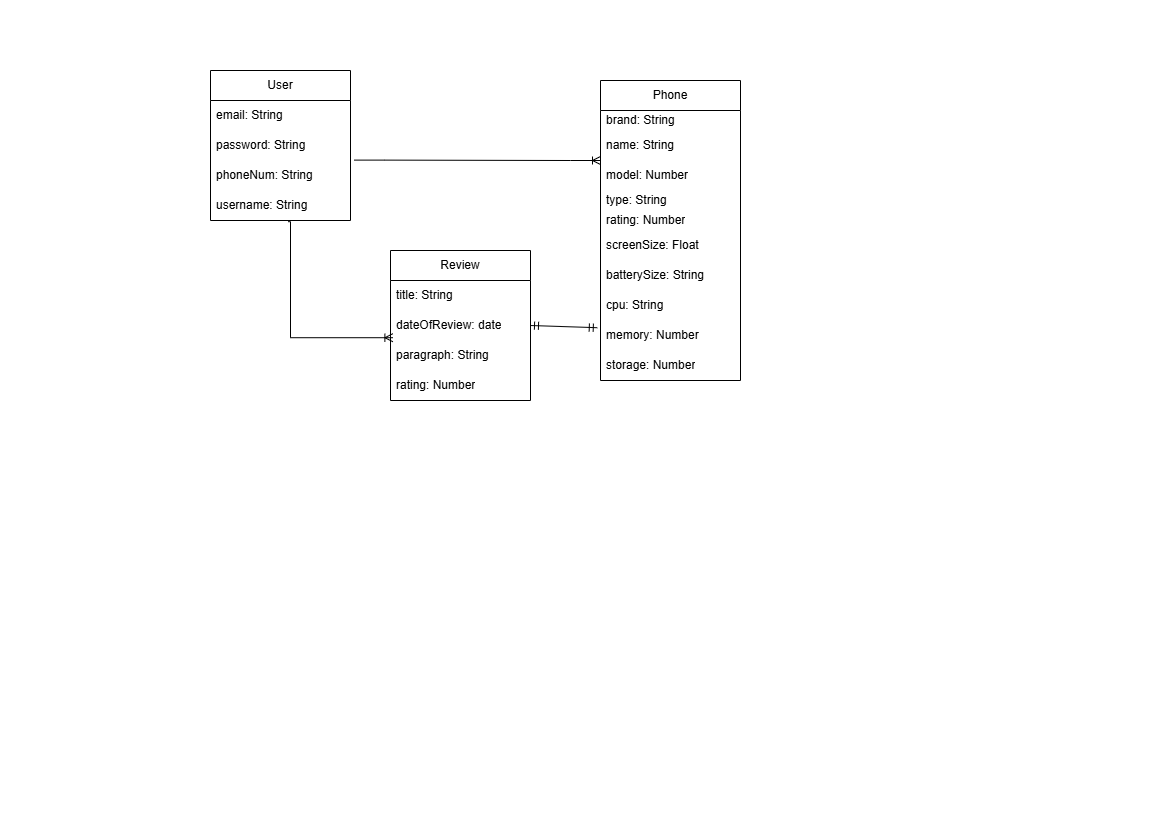

The diagram above was exported from draw.io. Its source (the exported page's mxGraphModel, read from the mxfile embedded in the PNG):
<mxGraphModel dx="1042" dy="527" grid="1" gridSize="10" guides="1" tooltips="1" connect="1" arrows="1" fold="1" page="1" pageScale="1" pageWidth="1169" pageHeight="827" math="0" shadow="0">
  <root>
    <mxCell id="0" />
    <mxCell id="1" parent="0" />
    <mxCell id="bHOYWfzb-TteOkXmGhU8-1" parent="1" style="swimlane;fontStyle=0;childLayout=stackLayout;horizontal=1;startSize=30;horizontalStack=0;resizeParent=1;resizeParentMax=0;resizeLast=0;collapsible=1;marginBottom=0;whiteSpace=wrap;html=1;" value="User" vertex="1">
      <mxGeometry height="150" width="140" x="210" y="70" as="geometry" />
    </mxCell>
    <mxCell id="bHOYWfzb-TteOkXmGhU8-2" parent="bHOYWfzb-TteOkXmGhU8-1" style="text;strokeColor=none;fillColor=none;align=left;verticalAlign=middle;spacingLeft=4;spacingRight=4;overflow=hidden;points=[[0,0.5],[1,0.5]];portConstraint=eastwest;rotatable=0;whiteSpace=wrap;html=1;" value="email: String" vertex="1">
      <mxGeometry height="30" width="140" y="30" as="geometry" />
    </mxCell>
    <mxCell id="bHOYWfzb-TteOkXmGhU8-3" parent="bHOYWfzb-TteOkXmGhU8-1" style="text;strokeColor=none;fillColor=none;align=left;verticalAlign=middle;spacingLeft=4;spacingRight=4;overflow=hidden;points=[[0,0.5],[1,0.5]];portConstraint=eastwest;rotatable=0;whiteSpace=wrap;html=1;" value="password: String" vertex="1">
      <mxGeometry height="30" width="140" y="60" as="geometry" />
    </mxCell>
    <mxCell id="bHOYWfzb-TteOkXmGhU8-4" parent="bHOYWfzb-TteOkXmGhU8-1" style="text;strokeColor=none;fillColor=none;align=left;verticalAlign=middle;spacingLeft=4;spacingRight=4;overflow=hidden;points=[[0,0.5],[1,0.5]];portConstraint=eastwest;rotatable=0;whiteSpace=wrap;html=1;" value="phoneNum: String" vertex="1">
      <mxGeometry height="30" width="140" y="90" as="geometry" />
    </mxCell>
    <mxCell id="bHOYWfzb-TteOkXmGhU8-30" parent="bHOYWfzb-TteOkXmGhU8-1" style="text;strokeColor=none;fillColor=none;align=left;verticalAlign=middle;spacingLeft=4;spacingRight=4;overflow=hidden;points=[[0,0.5],[1,0.5]];portConstraint=eastwest;rotatable=0;whiteSpace=wrap;html=1;" value="username: String" vertex="1">
      <mxGeometry height="30" width="140" y="120" as="geometry" />
    </mxCell>
    <mxCell id="bHOYWfzb-TteOkXmGhU8-5" parent="1" style="swimlane;fontStyle=0;childLayout=stackLayout;horizontal=1;startSize=30;horizontalStack=0;resizeParent=1;resizeParentMax=0;resizeLast=0;collapsible=1;marginBottom=0;whiteSpace=wrap;html=1;" value="Phone" vertex="1">
      <mxGeometry height="300" width="140" x="600" y="80" as="geometry" />
    </mxCell>
    <mxCell id="bHOYWfzb-TteOkXmGhU8-29" parent="bHOYWfzb-TteOkXmGhU8-5" style="text;strokeColor=none;fillColor=none;align=left;verticalAlign=middle;spacingLeft=4;spacingRight=4;overflow=hidden;points=[[0,0.5],[1,0.5]];portConstraint=eastwest;rotatable=0;whiteSpace=wrap;html=1;" value="brand: String" vertex="1">
      <mxGeometry height="20" width="140" y="30" as="geometry" />
    </mxCell>
    <mxCell id="bHOYWfzb-TteOkXmGhU8-7" parent="bHOYWfzb-TteOkXmGhU8-5" style="text;strokeColor=none;fillColor=none;align=left;verticalAlign=middle;spacingLeft=4;spacingRight=4;overflow=hidden;points=[[0,0.5],[1,0.5]];portConstraint=eastwest;rotatable=0;whiteSpace=wrap;html=1;" value="name: String" vertex="1">
      <mxGeometry height="30" width="140" y="50" as="geometry" />
    </mxCell>
    <mxCell id="bHOYWfzb-TteOkXmGhU8-8" parent="bHOYWfzb-TteOkXmGhU8-5" style="text;strokeColor=none;fillColor=none;align=left;verticalAlign=middle;spacingLeft=4;spacingRight=4;overflow=hidden;points=[[0,0.5],[1,0.5]];portConstraint=eastwest;rotatable=0;whiteSpace=wrap;html=1;" value="model: Number" vertex="1">
      <mxGeometry height="30" width="140" y="80" as="geometry" />
    </mxCell>
    <mxCell id="bHOYWfzb-TteOkXmGhU8-25" parent="bHOYWfzb-TteOkXmGhU8-5" style="text;strokeColor=none;fillColor=none;align=left;verticalAlign=middle;spacingLeft=4;spacingRight=4;overflow=hidden;points=[[0,0.5],[1,0.5]];portConstraint=eastwest;rotatable=0;whiteSpace=wrap;html=1;" value="type: String" vertex="1">
      <mxGeometry height="20" width="140" y="110" as="geometry" />
    </mxCell>
    <mxCell id="bHOYWfzb-TteOkXmGhU8-23" parent="bHOYWfzb-TteOkXmGhU8-5" style="text;strokeColor=none;fillColor=none;align=left;verticalAlign=middle;spacingLeft=4;spacingRight=4;overflow=hidden;points=[[0,0.5],[1,0.5]];portConstraint=eastwest;rotatable=0;whiteSpace=wrap;html=1;" value="rating: Number" vertex="1">
      <mxGeometry height="20" width="140" y="130" as="geometry" />
    </mxCell>
    <mxCell id="bHOYWfzb-TteOkXmGhU8-18" parent="bHOYWfzb-TteOkXmGhU8-5" style="text;strokeColor=none;fillColor=none;align=left;verticalAlign=middle;spacingLeft=4;spacingRight=4;overflow=hidden;points=[[0,0.5],[1,0.5]];portConstraint=eastwest;rotatable=0;whiteSpace=wrap;html=1;" value="screenSize: Float" vertex="1">
      <mxGeometry height="30" width="140" y="150" as="geometry" />
    </mxCell>
    <mxCell id="bHOYWfzb-TteOkXmGhU8-19" parent="bHOYWfzb-TteOkXmGhU8-5" style="text;strokeColor=none;fillColor=none;align=left;verticalAlign=middle;spacingLeft=4;spacingRight=4;overflow=hidden;points=[[0,0.5],[1,0.5]];portConstraint=eastwest;rotatable=0;whiteSpace=wrap;html=1;" value="batterySize: String" vertex="1">
      <mxGeometry height="30" width="140" y="180" as="geometry" />
    </mxCell>
    <mxCell id="bHOYWfzb-TteOkXmGhU8-20" parent="bHOYWfzb-TteOkXmGhU8-5" style="text;strokeColor=none;fillColor=none;align=left;verticalAlign=middle;spacingLeft=4;spacingRight=4;overflow=hidden;points=[[0,0.5],[1,0.5]];portConstraint=eastwest;rotatable=0;whiteSpace=wrap;html=1;" value="cpu: String" vertex="1">
      <mxGeometry height="30" width="140" y="210" as="geometry" />
    </mxCell>
    <mxCell id="bHOYWfzb-TteOkXmGhU8-27" parent="bHOYWfzb-TteOkXmGhU8-5" style="text;strokeColor=none;fillColor=none;align=left;verticalAlign=middle;spacingLeft=4;spacingRight=4;overflow=hidden;points=[[0,0.5],[1,0.5]];portConstraint=eastwest;rotatable=0;whiteSpace=wrap;html=1;" value="memory: Number&lt;span style=&quot;color: rgba(0, 0, 0, 0); font-family: monospace; font-size: 0px; text-wrap-mode: nowrap;&quot;&gt;%3CmxGraphModel%3E%3Croot%3E%3CmxCell%20id%3D%220%22%2F%3E%3CmxCell%20id%3D%221%22%20parent%3D%220%22%2F%3E%3CmxCell%20id%3D%222%22%20parent%3D%221%22%20style%3D%22text%3BstrokeColor%3Dnone%3BfillColor%3Dnone%3Balign%3Dleft%3BverticalAlign%3Dmiddle%3BspacingLeft%3D4%3BspacingRight%3D4%3Boverflow%3Dhidden%3Bpoints%3D%5B%5B0%2C0.5%5D%2C%5B1%2C0.5%5D%5D%3BportConstraint%3Deastwest%3Brotatable%3D0%3BwhiteSpace%3Dwrap%3Bhtml%3D1%3B%22%20value%3D%22type%3A%20String%22%20vertex%3D%221%22%3E%3CmxGeometry%20height%3D%2230%22%20width%3D%22140%22%20x%3D%22290%22%20y%3D%22354%22%20as%3D%22geometry%22%2F%3E%3C%2FmxCell%3E%3C%2Froot%3E%3C%2FmxGraphModel%3E&lt;/span&gt;" vertex="1">
      <mxGeometry height="30" width="140" y="240" as="geometry" />
    </mxCell>
    <mxCell id="bHOYWfzb-TteOkXmGhU8-28" parent="bHOYWfzb-TteOkXmGhU8-5" style="text;strokeColor=none;fillColor=none;align=left;verticalAlign=middle;spacingLeft=4;spacingRight=4;overflow=hidden;points=[[0,0.5],[1,0.5]];portConstraint=eastwest;rotatable=0;whiteSpace=wrap;html=1;" value="storage: Number" vertex="1">
      <mxGeometry height="30" width="140" y="270" as="geometry" />
    </mxCell>
    <mxCell id="bHOYWfzb-TteOkXmGhU8-13" parent="1" style="swimlane;fontStyle=0;childLayout=stackLayout;horizontal=1;startSize=30;horizontalStack=0;resizeParent=1;resizeParentMax=0;resizeLast=0;collapsible=1;marginBottom=0;whiteSpace=wrap;html=1;" value="Review" vertex="1">
      <mxGeometry height="150" width="140" x="390" y="250" as="geometry" />
    </mxCell>
    <mxCell id="bHOYWfzb-TteOkXmGhU8-14" parent="bHOYWfzb-TteOkXmGhU8-13" style="text;strokeColor=none;fillColor=none;align=left;verticalAlign=middle;spacingLeft=4;spacingRight=4;overflow=hidden;points=[[0,0.5],[1,0.5]];portConstraint=eastwest;rotatable=0;whiteSpace=wrap;html=1;" value="title: String" vertex="1">
      <mxGeometry height="30" width="140" y="30" as="geometry" />
    </mxCell>
    <mxCell id="bHOYWfzb-TteOkXmGhU8-15" parent="bHOYWfzb-TteOkXmGhU8-13" style="text;strokeColor=none;fillColor=none;align=left;verticalAlign=middle;spacingLeft=4;spacingRight=4;overflow=hidden;points=[[0,0.5],[1,0.5]];portConstraint=eastwest;rotatable=0;whiteSpace=wrap;html=1;" value="dateOfReview: date" vertex="1">
      <mxGeometry height="30" width="140" y="60" as="geometry" />
    </mxCell>
    <mxCell id="bHOYWfzb-TteOkXmGhU8-16" parent="bHOYWfzb-TteOkXmGhU8-13" style="text;strokeColor=none;fillColor=none;align=left;verticalAlign=middle;spacingLeft=4;spacingRight=4;overflow=hidden;points=[[0,0.5],[1,0.5]];portConstraint=eastwest;rotatable=0;whiteSpace=wrap;html=1;" value="paragraph: String" vertex="1">
      <mxGeometry height="30" width="140" y="90" as="geometry" />
    </mxCell>
    <mxCell id="bHOYWfzb-TteOkXmGhU8-24" parent="bHOYWfzb-TteOkXmGhU8-13" style="text;strokeColor=none;fillColor=none;align=left;verticalAlign=middle;spacingLeft=4;spacingRight=4;overflow=hidden;points=[[0,0.5],[1,0.5]];portConstraint=eastwest;rotatable=0;whiteSpace=wrap;html=1;" value="rating: Number" vertex="1">
      <mxGeometry height="30" width="140" y="120" as="geometry" />
    </mxCell>
    <mxCell id="bHOYWfzb-TteOkXmGhU8-37" edge="1" parent="1" source="bHOYWfzb-TteOkXmGhU8-30" style="fontSize=12;html=1;endArrow=ERoneToMany;rounded=0;edgeStyle=elbowEdgeStyle;entryX=0.017;entryY=-0.093;entryDx=0;entryDy=0;exitX=0.554;exitY=1.04;exitDx=0;exitDy=0;exitPerimeter=0;entryPerimeter=0;" target="bHOYWfzb-TteOkXmGhU8-16" value="">
      <mxGeometry height="100" relative="1" width="100" as="geometry">
        <Array as="points">
          <mxPoint x="290" y="280" />
        </Array>
        <mxPoint x="250.05999999999995" y="230" as="sourcePoint" />
        <mxPoint x="370" y="335" as="targetPoint" />
      </mxGeometry>
    </mxCell>
    <mxCell id="bHOYWfzb-TteOkXmGhU8-40" edge="1" parent="1" source="bHOYWfzb-TteOkXmGhU8-4" style="edgeStyle=entityRelationEdgeStyle;fontSize=12;html=1;endArrow=ERoneToMany;rounded=0;entryX=0;entryY=0;entryDx=0;entryDy=0;entryPerimeter=0;exitX=1.026;exitY=-0.013;exitDx=0;exitDy=0;exitPerimeter=0;" target="bHOYWfzb-TteOkXmGhU8-8" value="">
      <mxGeometry height="100" relative="1" width="100" as="geometry">
        <mxPoint x="320" y="270" as="sourcePoint" />
        <mxPoint x="420" y="170" as="targetPoint" />
      </mxGeometry>
    </mxCell>
    <mxCell id="bHOYWfzb-TteOkXmGhU8-41" edge="1" parent="1" source="bHOYWfzb-TteOkXmGhU8-15" style="fontSize=12;html=1;endArrow=ERmandOne;startArrow=ERmandOne;rounded=0;entryX=-0.023;entryY=0.24;entryDx=0;entryDy=0;entryPerimeter=0;exitX=1;exitY=0.5;exitDx=0;exitDy=0;" target="bHOYWfzb-TteOkXmGhU8-27" value="">
      <mxGeometry height="100" relative="1" width="100" as="geometry">
        <mxPoint x="570" y="350" as="sourcePoint" />
        <mxPoint x="647.1800000000001" y="299.99999999999994" as="targetPoint" />
      </mxGeometry>
    </mxCell>
  </root>
</mxGraphModel>